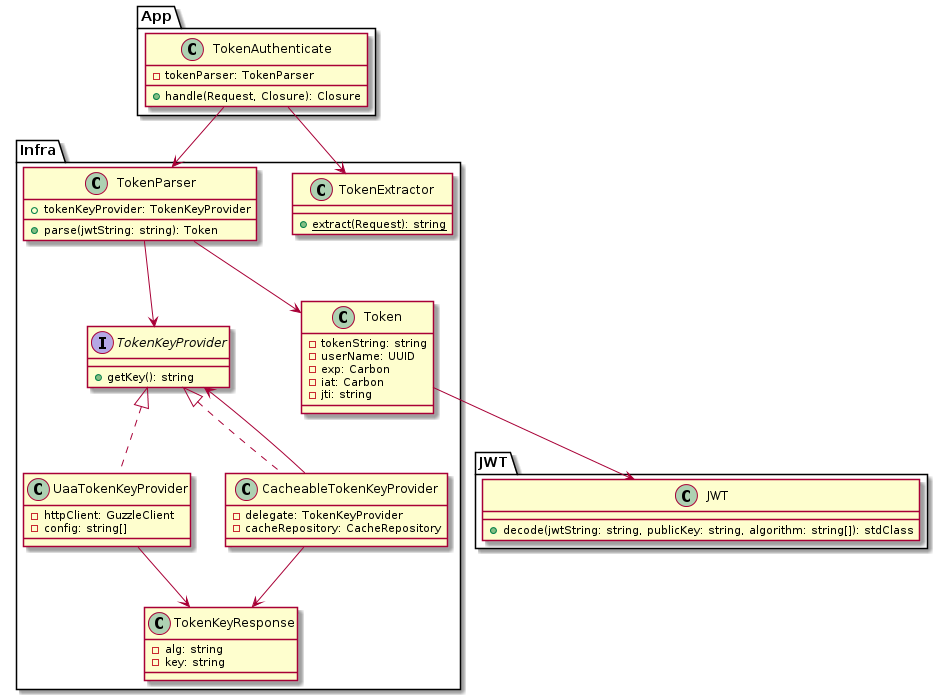

The diagram above was rendered by PlantUML. Its source (embedded in the PNG):
@startuml
package App {

  class TokenAuthenticate {
    - tokenParser: TokenParser
    + handle(Request, Closure): Closure
  }
  
}

package Infra {

  class TokenExtractor {
    + {static} extract(Request): string
  }
  
  class TokenParser {
    + tokenKeyProvider: TokenKeyProvider
    + parse(jwtString: string): Token
  }
  
  class Token {
    - tokenString: string
    - userName: UUID
    - exp: Carbon
    - iat: Carbon
    - jti: string
  }
  
  interface TokenKeyProvider {
    + getKey(): string
  }
  
  class UaaTokenKeyProvider implements TokenKeyProvider {
    - httpClient: GuzzleClient
    - config: string[]
  }
  
  class CacheableTokenKeyProvider implements TokenKeyProvider {
    - delegate: TokenKeyProvider
    - cacheRepository: CacheRepository
  }
  
  class TokenKeyResponse {
    - alg: string
    - key: string
  }
  
}

package JWT {
  
  class JWT {
    + decode(jwtString: string, publicKey: string, algorithm: string[]): stdClass
  }
  
}

TokenAuthenticate --> TokenExtractor
TokenAuthenticate --> TokenParser
TokenParser --> TokenKeyProvider
TokenParser --> Token
Token --> JWT
UaaTokenKeyProvider --> TokenKeyResponse
CacheableTokenKeyProvider --> TokenKeyProvider 
CacheableTokenKeyProvider --> TokenKeyResponse
@enduml